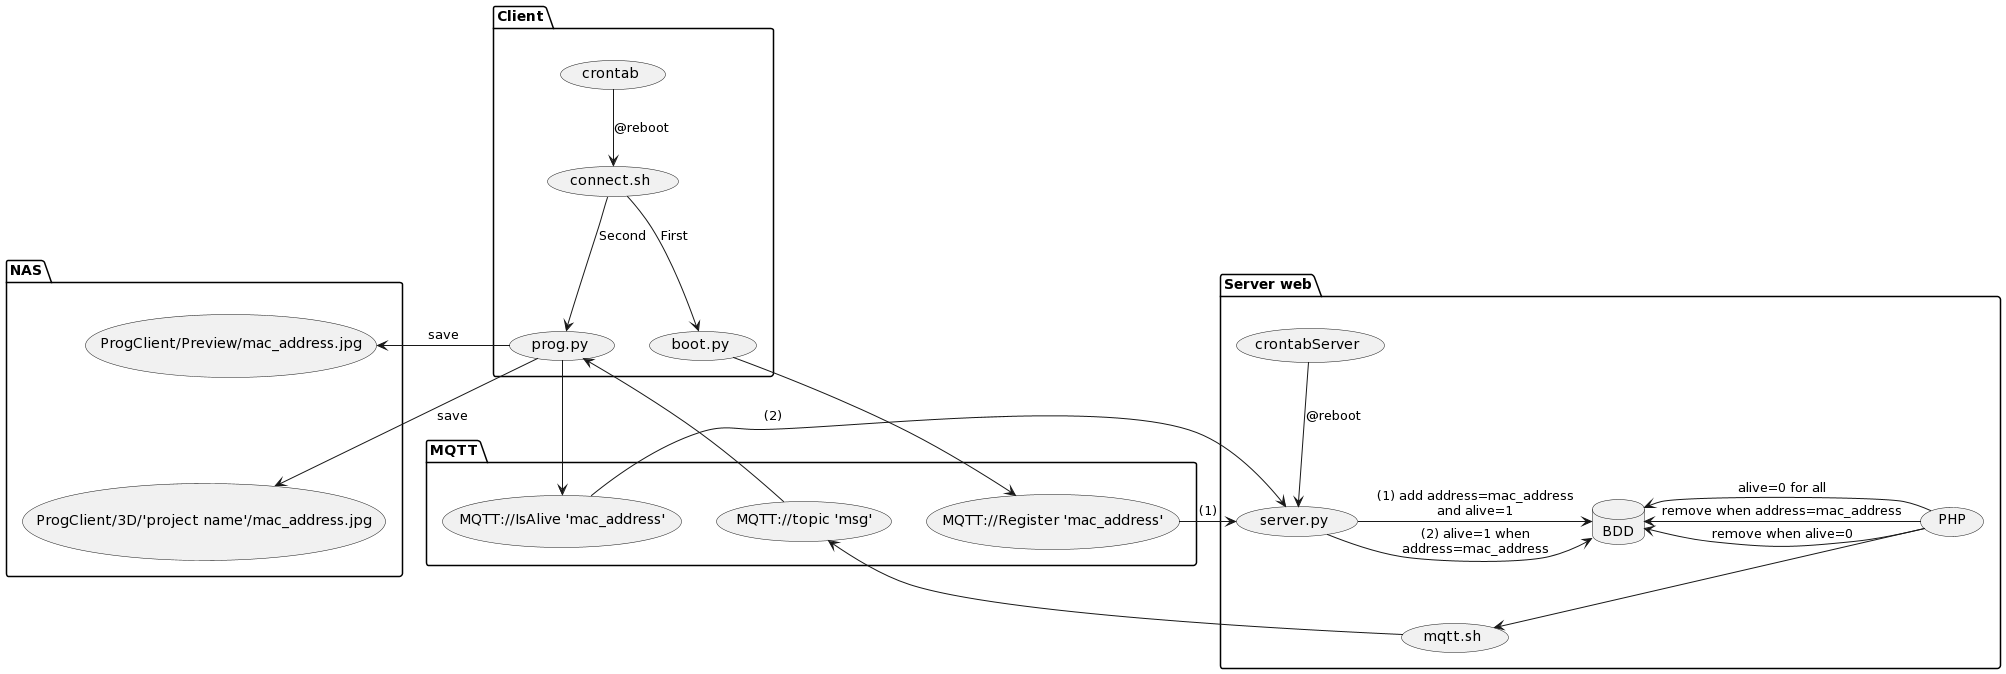

The diagram above was rendered by PlantUML. Its source (embedded in the PNG):
@startuml
top to bottom direction
package "Server web" {
database "BDD" as a
usecase "crontabServer" as b
usecase "server.py" as c
usecase "PHP" as d
usecase "mqtt.sh" as e
b -d-> c : @reboot

c -r-> a : "(1) add address=mac_address\nand alive=1"
c -r-> a : "(2) alive=1 when\naddress=mac_address"

d -l-> a : "remove when alive=0"
d -l-> a : "alive=0 for all"
d -l-> a : "remove when address=mac_address"

d -d-> e
}

package MQTT {
usecase "MQTT://Register 'mac_address'" as f
usecase "MQTT://IsAlive 'mac_address'" as g
usecase "MQTT://topic 'msg'" as h
}
  
package Client{
usecase "crontab" as i
usecase "connect.sh" as j
usecase "boot.py" as k
usecase "prog.py" as l

i -d-> j : @reboot
j -d-> k : First
j -d-> l : Second
}
  
package NAS{
usecase "ProgClient/3D/'project name'/mac_address.jpg" as m
usecase "ProgClient/Preview/mac_address.jpg" as n
m -[hidden]u-> n
}

e -d-> h

k -d-> f
l -d-> g

l -r-> m : save
l -r-> n : save

h -> l

f -> c : (1)
g -> c : (2)
@enduml